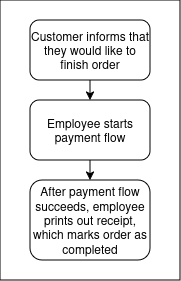

The diagram above was exported from draw.io. Its source (the exported page's mxGraphModel, read from the mxfile embedded in the PNG):
<mxGraphModel dx="815" dy="492" grid="1" gridSize="10" guides="1" tooltips="1" connect="1" arrows="1" fold="1" page="1" pageScale="1" pageWidth="850" pageHeight="1100" math="0" shadow="0">
  <root>
    <mxCell id="0" />
    <mxCell id="1" parent="0" />
    <mxCell id="2" value="" style="group" vertex="1" connectable="0" parent="1">
      <mxGeometry x="70" y="1450" width="180" height="280" as="geometry" />
    </mxCell>
    <mxCell id="3" value="" style="rounded=0;whiteSpace=wrap;html=1;" vertex="1" parent="2">
      <mxGeometry width="180" height="280" as="geometry" />
    </mxCell>
    <mxCell id="4" value="Customer informs that they would like to finish order" style="rounded=1;whiteSpace=wrap;html=1;" vertex="1" parent="2">
      <mxGeometry x="30" y="20" width="120" height="60" as="geometry" />
    </mxCell>
    <mxCell id="5" value="Employee starts payment flow" style="rounded=1;whiteSpace=wrap;html=1;" vertex="1" parent="2">
      <mxGeometry x="30" y="100" width="120" height="60" as="geometry" />
    </mxCell>
    <mxCell id="6" value="After payment flow succeeds, employee prints out receipt, which marks order as completed" style="rounded=1;whiteSpace=wrap;html=1;" vertex="1" parent="2">
      <mxGeometry x="30" y="180" width="120" height="80" as="geometry" />
    </mxCell>
    <mxCell id="7" style="edgeStyle=orthogonalEdgeStyle;rounded=0;orthogonalLoop=1;jettySize=auto;html=1;exitX=0.5;exitY=1;exitDx=0;exitDy=0;entryX=0.5;entryY=0;entryDx=0;entryDy=0;" edge="1" parent="2" source="4" target="5">
      <mxGeometry relative="1" as="geometry" />
    </mxCell>
    <mxCell id="8" style="edgeStyle=orthogonalEdgeStyle;rounded=0;orthogonalLoop=1;jettySize=auto;html=1;exitX=0.5;exitY=1;exitDx=0;exitDy=0;entryX=0.5;entryY=0;entryDx=0;entryDy=0;" edge="1" parent="2" source="5" target="6">
      <mxGeometry relative="1" as="geometry" />
    </mxCell>
  </root>
</mxGraphModel>